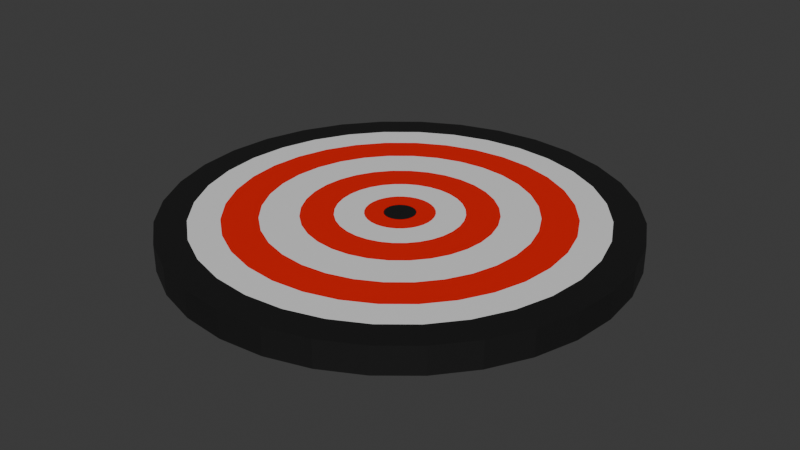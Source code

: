 # Source: DartBoardNew.blend  (saved by Blender 4.0.36; exported with 4.5.12 LTS)
import bpy
from mathutils import Matrix  # noqa: F401  (used for matrix-valued properties, if any)

bpy.ops.wm.read_factory_settings(use_empty=True)
scene = bpy.context.scene
scene.name = 'Scene'

# ---- collections
col_collection = bpy.data.collections.new('Collection'); scene.collection.children.link(col_collection)

# ---- materials (node trees are filled in below, after node groups)
mat_material_001 = bpy.data.materials.new('Material.001')
mat_material_001.use_transparent_shadow = False
mat_material_002 = bpy.data.materials.new('Material.002')
mat_material_002.use_transparent_shadow = False
mat_material_003 = bpy.data.materials.new('Material.003')
mat_material_003.use_transparent_shadow = False

# ---- material node trees
mat_material_001.use_nodes = True; mat_material_001.node_tree.nodes.clear()
_N = mat_material_001.node_tree.nodes; _L = mat_material_001.node_tree.links
n0 = _N.new('ShaderNodeBsdfPrincipled'); n0.name = 'Principled BSDF'; n0.location = (10, 300)
n0.inputs[0].default_value = (0.8006, 0.005518, 0.0, 1.0)
n0.inputs[3].default_value = 1.45
n1 = _N.new('ShaderNodeOutputMaterial'); n1.name = 'Material Output'; n1.location = (300, 300)
_L.new(n0.outputs[0], n1.inputs[0])
n1.is_active_output = True
mat_material_002.use_nodes = True; mat_material_002.node_tree.nodes.clear()
_N = mat_material_002.node_tree.nodes; _L = mat_material_002.node_tree.links
n0 = _N.new('ShaderNodeBsdfPrincipled'); n0.name = 'Principled BSDF'; n0.location = (10, 300)
n0.inputs[3].default_value = 1.45
n1 = _N.new('ShaderNodeOutputMaterial'); n1.name = 'Material Output'; n1.location = (300, 300)
_L.new(n0.outputs[0], n1.inputs[0])
n1.is_active_output = True
mat_material_003.use_nodes = True; mat_material_003.node_tree.nodes.clear()
_N = mat_material_003.node_tree.nodes; _L = mat_material_003.node_tree.links
n0 = _N.new('ShaderNodeBsdfPrincipled'); n0.name = 'Principled BSDF'; n0.location = (10, 300)
n0.inputs[0].default_value = (0.009952, 0.009952, 0.009952, 1.0)
n0.inputs[3].default_value = 1.45
n1 = _N.new('ShaderNodeOutputMaterial'); n1.name = 'Material Output'; n1.location = (300, 300)
_L.new(n0.outputs[0], n1.inputs[0])
n1.is_active_output = True

# ---- world
world_world = bpy.data.worlds.new('World'); scene.world = world_world
world_world.use_nodes = True; world_world.node_tree.nodes.clear()
_N = world_world.node_tree.nodes; _L = world_world.node_tree.links
n0 = _N.new('ShaderNodeOutputWorld'); n0.name = 'World Output'; n0.location = (300, 300)
n1 = _N.new('ShaderNodeBackground'); n1.name = 'Background'; n1.location = (10, 300)
n1.inputs[0].default_value = (0.05088, 0.05088, 0.05088, 1.0)
_L.new(n1.outputs[0], n0.inputs[0])
n0.is_active_output = True
world_world.color = (0.05088, 0.05088, 0.05088)
world_world.use_sun_shadow = False
world_world.sun_shadow_jitter_overblur = 0.0

# ---- meshes
me_cylinder = bpy.data.meshes.new('Cylinder')
me_cylinder.from_pydata([(0.0, 1.0, -1.0), (-2.747e-08, 0.06746, 1.0), (0.1951, 0.9808, -1.0), (0.01316, 0.06616, 1.0), (0.3827, 0.9239, -1.0), (0.02582, 0.06232, 1.0), (0.5556, 0.8315, -1.0), (0.03748, 0.05609, 1.0), (0.7071, 0.7071, -1.0), (0.0477, 0.0477, 1.0), (0.8315, 0.5556, -1.0), (0.05609, 0.03748, 1.0), (0.9239, 0.3827, -1.0), (0.06232, 0.02582, 1.0), (0.9808, 0.1951, -1.0), (0.06616, 0.01316, 1.0), (1.0, 0.0, -1.0), (0.06746, 2.747e-08, 1.0), (0.9808, -0.1951, -1.0), (0.06616, -0.01316, 1.0), (0.9239, -0.3827, -1.0), (0.06232, -0.02582, 1.0), (0.8315, -0.5556, -1.0), (0.05609, -0.03748, 1.0), (0.7071, -0.7071, -1.0), (0.0477, -0.0477, 1.0), (0.5556, -0.8315, -1.0), (0.03748, -0.05609, 1.0), (0.3827, -0.9239, -1.0), (0.02582, -0.06232, 1.0), (0.1951, -0.9808, -1.0), (0.01316, -0.06616, 1.0), (0.0, -1.0, -1.0), (2.747e-08, -0.06746, 1.0), (-0.1951, -0.9808, -1.0), (-0.01316, -0.06616, 1.0), (-0.3827, -0.9239, -1.0), (-0.02582, -0.06232, 1.0), (-0.5556, -0.8315, -1.0), (-0.03748, -0.05609, 1.0), (-0.7071, -0.7071, -1.0), (-0.0477, -0.0477, 1.0), (-0.8315, -0.5556, -1.0), (-0.05609, -0.03748, 1.0), (-0.9239, -0.3827, -1.0), (-0.06232, -0.02582, 1.0), (-0.9808, -0.1951, -1.0), (-0.06616, -0.01316, 1.0), (-1.0, 0.0, -1.0), (-0.06746, -2.747e-08, 1.0), (-0.9808, 0.1951, -1.0), (-0.06616, 0.01316, 1.0), (-0.9239, 0.3827, -1.0), (-0.06232, 0.02582, 1.0), (-0.8315, 0.5556, -1.0), (-0.05609, 0.03748, 1.0), (-0.7071, 0.7071, -1.0), (-0.0477, 0.0477, 1.0), (-0.5556, 0.8315, -1.0), (-0.03748, 0.05609, 1.0), (-0.3827, 0.9239, -1.0), (-0.02582, 0.06232, 1.0), (-0.1951, 0.9808, -1.0), (-0.01316, 0.06616, 1.0), (0.1951, 0.9808, 1.0), (0.0, 1.0, 1.0), (0.3827, 0.9239, 1.0), (0.5556, 0.8315, 1.0), (0.7071, 0.7071, 1.0), (0.8315, 0.5556, 1.0), (0.9239, 0.3827, 1.0), (0.9808, 0.1951, 1.0), (1.0, 0.0, 1.0), (0.9808, -0.1951, 1.0), (0.9239, -0.3827, 1.0), (0.8315, -0.5556, 1.0), (0.7071, -0.7071, 1.0), (0.5556, -0.8315, 1.0), (0.3827, -0.9239, 1.0), (0.1951, -0.9808, 1.0), (0.0, -1.0, 1.0), (-0.1951, -0.9808, 1.0), (-0.3827, -0.9239, 1.0), (-0.5556, -0.8315, 1.0), (-0.7071, -0.7071, 1.0), (-0.8315, -0.5556, 1.0), (-0.9239, -0.3827, 1.0), (-0.9808, -0.1951, 1.0), (-1.0, 0.0, 1.0), (-0.9808, 0.1951, 1.0), (-0.9239, 0.3827, 1.0), (-0.8315, 0.5556, 1.0), (-0.7071, 0.7071, 1.0), (-0.5556, 0.8315, 1.0), (-0.3827, 0.9239, 1.0), (-0.1951, 0.9808, 1.0), (0.1691, 0.8503, 1.0), (0.0, 0.867, 1.0), (0.3318, 0.801, 1.0), (0.4817, 0.7209, 1.0), (0.6131, 0.6131, 1.0), (0.7209, 0.4817, 1.0), (0.801, 0.3318, 1.0), (0.8503, 0.1691, 1.0), (0.867, 0.0, 1.0), (0.8503, -0.1691, 1.0), (0.801, -0.3318, 1.0), (0.7209, -0.4817, 1.0), (0.6131, -0.6131, 1.0), (0.4817, -0.7209, 1.0), (0.3318, -0.801, 1.0), (0.1691, -0.8503, 1.0), (0.0, -0.867, 1.0), (-0.1691, -0.8503, 1.0), (-0.3318, -0.801, 1.0), (-0.4817, -0.7209, 1.0), (-0.6131, -0.6131, 1.0), (-0.7209, -0.4817, 1.0), (-0.801, -0.3318, 1.0), (-0.8503, -0.1691, 1.0), (-0.867, 0.0, 1.0), (-0.8503, 0.1691, 1.0), (-0.801, 0.3318, 1.0), (-0.7209, 0.4817, 1.0), (-0.6131, 0.6131, 1.0), (-0.4817, 0.7209, 1.0), (-0.3318, 0.801, 1.0), (-0.1691, 0.8503, 1.0), (0.1429, 0.7186, 1.0), (0.0, 0.7327, 1.0), (0.2804, 0.6769, 1.0), (0.4071, 0.6092, 1.0), (0.5181, 0.5181, 1.0), (0.6092, 0.4071, 1.0), (0.6769, 0.2804, 1.0), (0.7186, 0.1429, 1.0), (0.7327, 0.0, 1.0), (0.7186, -0.1429, 1.0), (0.6769, -0.2804, 1.0), (0.6092, -0.4071, 1.0), (0.5181, -0.5181, 1.0), (0.4071, -0.6092, 1.0), (0.2804, -0.6769, 1.0), (0.1429, -0.7186, 1.0), (0.0, -0.7327, 1.0), (-0.1429, -0.7186, 1.0), (-0.2804, -0.6769, 1.0), (-0.4071, -0.6092, 1.0), (-0.5181, -0.5181, 1.0), (-0.6092, -0.4071, 1.0), (-0.6769, -0.2804, 1.0), (-0.7186, -0.1429, 1.0), (-0.7327, 0.0, 1.0), (-0.7186, 0.1429, 1.0), (-0.6769, 0.2804, 1.0), (-0.6092, 0.4071, 1.0), (-0.5181, 0.5181, 1.0), (-0.4071, 0.6092, 1.0), (-0.2804, 0.6769, 1.0), (-0.1429, 0.7186, 1.0), (0.1129, 0.5673, 1.0), (0.0, 0.5785, 1.0), (0.2214, 0.5344, 1.0), (0.3214, 0.481, 1.0), (0.409, 0.409, 1.0), (0.481, 0.3214, 1.0), (0.5344, 0.2214, 1.0), (0.5673, 0.1129, 1.0), (0.5785, 0.0, 1.0), (0.5673, -0.1129, 1.0), (0.5344, -0.2214, 1.0), (0.481, -0.3214, 1.0), (0.409, -0.409, 1.0), (0.3214, -0.481, 1.0), (0.2214, -0.5344, 1.0), (0.1129, -0.5673, 1.0), (0.0, -0.5785, 1.0), (-0.1129, -0.5673, 1.0), (-0.2214, -0.5344, 1.0), (-0.3214, -0.481, 1.0), (-0.409, -0.409, 1.0), (-0.481, -0.3214, 1.0), (-0.5344, -0.2214, 1.0), (-0.5673, -0.1129, 1.0), (-0.5785, 0.0, 1.0), (-0.5673, 0.1129, 1.0), (-0.5344, 0.2214, 1.0), (-0.481, 0.3214, 1.0), (-0.409, 0.409, 1.0), (-0.3214, 0.481, 1.0), (-0.2214, 0.5344, 1.0), (-0.1129, 0.5673, 1.0), (0.08057, 0.405, 1.0), (0.0, 0.413, 1.0), (0.158, 0.3815, 1.0), (0.2294, 0.3434, 1.0), (0.292, 0.292, 1.0), (0.3434, 0.2294, 1.0), (0.3815, 0.158, 1.0), (0.405, 0.08057, 1.0), (0.413, 0.0, 1.0), (0.405, -0.08057, 1.0), (0.3815, -0.158, 1.0), (0.3434, -0.2294, 1.0), (0.292, -0.292, 1.0), (0.2294, -0.3434, 1.0), (0.158, -0.3815, 1.0), (0.08057, -0.405, 1.0), (0.0, -0.413, 1.0), (-0.08057, -0.405, 1.0), (-0.158, -0.3815, 1.0), (-0.2294, -0.3434, 1.0), (-0.292, -0.292, 1.0), (-0.3434, -0.2294, 1.0), (-0.3815, -0.158, 1.0), (-0.405, -0.08057, 1.0), (-0.413, 0.0, 1.0), (-0.405, 0.08057, 1.0), (-0.3815, 0.158, 1.0), (-0.3434, 0.2294, 1.0), (-0.292, 0.292, 1.0), (-0.2294, 0.3434, 1.0), (-0.158, 0.3815, 1.0), (-0.08057, 0.405, 1.0), (0.05306, 0.2667, 1.0), (-3.695e-09, 0.272, 1.0), (0.1041, 0.2513, 1.0), (0.1511, 0.2261, 1.0), (0.1923, 0.1923, 1.0), (0.2261, 0.1511, 1.0), (0.2513, 0.1041, 1.0), (0.2667, 0.05306, 1.0), (0.272, 3.695e-09, 1.0), (0.2667, -0.05306, 1.0), (0.2513, -0.1041, 1.0), (0.2261, -0.1511, 1.0), (0.1923, -0.1923, 1.0), (0.1511, -0.2261, 1.0), (0.1041, -0.2513, 1.0), (0.05306, -0.2667, 1.0), (3.695e-09, -0.272, 1.0), (-0.05306, -0.2667, 1.0), (-0.1041, -0.2513, 1.0), (-0.1511, -0.2261, 1.0), (-0.1923, -0.1923, 1.0), (-0.2261, -0.1511, 1.0), (-0.2513, -0.1041, 1.0), (-0.2667, -0.05306, 1.0), (-0.272, -3.695e-09, 1.0), (-0.2667, 0.05306, 1.0), (-0.2513, 0.1041, 1.0), (-0.2261, 0.1511, 1.0), (-0.1923, 0.1923, 1.0), (-0.1511, 0.2261, 1.0), (-0.1041, 0.2513, 1.0), (-0.05306, 0.2667, 1.0), (0.02887, 0.1452, 1.0), (-1.39e-08, 0.148, 1.0), (0.05664, 0.1367, 1.0), (0.08223, 0.1231, 1.0), (0.1047, 0.1047, 1.0), (0.1231, 0.08223, 1.0), (0.1367, 0.05664, 1.0), (0.1452, 0.02887, 1.0), (0.148, 1.39e-08, 1.0), (0.1452, -0.02887, 1.0), (0.1367, -0.05664, 1.0), (0.1231, -0.08223, 1.0), (0.1047, -0.1047, 1.0), (0.08223, -0.1231, 1.0), (0.05664, -0.1367, 1.0), (0.02887, -0.1452, 1.0), (1.39e-08, -0.148, 1.0), (-0.02887, -0.1452, 1.0), (-0.05664, -0.1367, 1.0), (-0.08223, -0.1231, 1.0), (-0.1047, -0.1047, 1.0), (-0.1231, -0.08223, 1.0), (-0.1367, -0.05664, 1.0), (-0.1452, -0.02887, 1.0), (-0.148, -1.39e-08, 1.0), (-0.1452, 0.02887, 1.0), (-0.1367, 0.05664, 1.0), (-0.1231, 0.08223, 1.0), (-0.1047, 0.1047, 1.0), (-0.08223, 0.1231, 1.0), (-0.05664, 0.1367, 1.0), (-0.02887, 0.1452, 1.0)], [], [(0, 65, 64, 2), (2, 64, 66, 4), (4, 66, 67, 6), (6, 67, 68, 8), (8, 68, 69, 10), (10, 69, 70, 12), (12, 70, 71, 14), (14, 71, 72, 16), (16, 72, 73, 18), (18, 73, 74, 20), (20, 74, 75, 22), (22, 75, 76, 24), (24, 76, 77, 26), (26, 77, 78, 28), (28, 78, 79, 30), (30, 79, 80, 32), (32, 80, 81, 34), (34, 81, 82, 36), (36, 82, 83, 38), (38, 83, 84, 40), (40, 84, 85, 42), (42, 85, 86, 44), (44, 86, 87, 46), (46, 87, 88, 48), (48, 88, 89, 50), (50, 89, 90, 52), (52, 90, 91, 54), (54, 91, 92, 56), (56, 92, 93, 58), (58, 93, 94, 60), (3, 1, 63, 61, 59, 57, 55, 53, 51, 49, 47, 45, 43, 41, 39, 37, 35, 33, 31, 29, 27, 25, 23, 21, 19, 17, 15, 13, 11, 9, 7, 5), (60, 94, 95, 62), (62, 95, 65, 0), (0, 2, 4, 6, 8, 10, 12, 14, 16, 18, 20, 22, 24, 26, 28, 30, 32, 34, 36, 38, 40, 42, 44, 46, 48, 50, 52, 54, 56, 58, 60, 62), (97, 96, 64, 65), (96, 98, 66, 64), (98, 99, 67, 66), (99, 100, 68, 67), (100, 101, 69, 68), (101, 102, 70, 69), (102, 103, 71, 70), (103, 104, 72, 71), (104, 105, 73, 72), (105, 106, 74, 73), (106, 107, 75, 74), (107, 108, 76, 75), (108, 109, 77, 76), (109, 110, 78, 77), (110, 111, 79, 78), (111, 112, 80, 79), (112, 113, 81, 80), (113, 114, 82, 81), (114, 115, 83, 82), (115, 116, 84, 83), (116, 117, 85, 84), (117, 118, 86, 85), (118, 119, 87, 86), (119, 120, 88, 87), (120, 121, 89, 88), (121, 122, 90, 89), (122, 123, 91, 90), (123, 124, 92, 91), (124, 125, 93, 92), (125, 126, 94, 93), (126, 127, 95, 94), (127, 97, 65, 95), (129, 128, 96, 97), (128, 130, 98, 96), (130, 131, 99, 98), (131, 132, 100, 99), (132, 133, 101, 100), (133, 134, 102, 101), (134, 135, 103, 102), (135, 136, 104, 103), (136, 137, 105, 104), (137, 138, 106, 105), (138, 139, 107, 106), (139, 140, 108, 107), (140, 141, 109, 108), (141, 142, 110, 109), (142, 143, 111, 110), (143, 144, 112, 111), (144, 145, 113, 112), (145, 146, 114, 113), (146, 147, 115, 114), (147, 148, 116, 115), (148, 149, 117, 116), (149, 150, 118, 117), (150, 151, 119, 118), (151, 152, 120, 119), (152, 153, 121, 120), (153, 154, 122, 121), (154, 155, 123, 122), (155, 156, 124, 123), (156, 157, 125, 124), (157, 158, 126, 125), (158, 159, 127, 126), (159, 129, 97, 127), (161, 160, 128, 129), (160, 162, 130, 128), (162, 163, 131, 130), (163, 164, 132, 131), (164, 165, 133, 132), (165, 166, 134, 133), (166, 167, 135, 134), (167, 168, 136, 135), (168, 169, 137, 136), (169, 170, 138, 137), (170, 171, 139, 138), (171, 172, 140, 139), (172, 173, 141, 140), (173, 174, 142, 141), (174, 175, 143, 142), (175, 176, 144, 143), (176, 177, 145, 144), (177, 178, 146, 145), (178, 179, 147, 146), (179, 180, 148, 147), (180, 181, 149, 148), (181, 182, 150, 149), (182, 183, 151, 150), (183, 184, 152, 151), (184, 185, 153, 152), (185, 186, 154, 153), (186, 187, 155, 154), (187, 188, 156, 155), (188, 189, 157, 156), (189, 190, 158, 157), (190, 191, 159, 158), (191, 161, 129, 159), (193, 192, 160, 161), (192, 194, 162, 160), (194, 195, 163, 162), (195, 196, 164, 163), (196, 197, 165, 164), (197, 198, 166, 165), (198, 199, 167, 166), (199, 200, 168, 167), (200, 201, 169, 168), (201, 202, 170, 169), (202, 203, 171, 170), (203, 204, 172, 171), (204, 205, 173, 172), (205, 206, 174, 173), (206, 207, 175, 174), (207, 208, 176, 175), (208, 209, 177, 176), (209, 210, 178, 177), (210, 211, 179, 178), (211, 212, 180, 179), (212, 213, 181, 180), (213, 214, 182, 181), (214, 215, 183, 182), (215, 216, 184, 183), (216, 217, 185, 184), (217, 218, 186, 185), (218, 219, 187, 186), (219, 220, 188, 187), (220, 221, 189, 188), (221, 222, 190, 189), (222, 223, 191, 190), (223, 193, 161, 191), (225, 224, 192, 193), (224, 226, 194, 192), (226, 227, 195, 194), (227, 228, 196, 195), (228, 229, 197, 196), (229, 230, 198, 197), (230, 231, 199, 198), (231, 232, 200, 199), (232, 233, 201, 200), (233, 234, 202, 201), (234, 235, 203, 202), (235, 236, 204, 203), (236, 237, 205, 204), (237, 238, 206, 205), (238, 239, 207, 206), (239, 240, 208, 207), (240, 241, 209, 208), (241, 242, 210, 209), (242, 243, 211, 210), (243, 244, 212, 211), (244, 245, 213, 212), (245, 246, 214, 213), (246, 247, 215, 214), (247, 248, 216, 215), (248, 249, 217, 216), (249, 250, 218, 217), (250, 251, 219, 218), (251, 252, 220, 219), (252, 253, 221, 220), (253, 254, 222, 221), (254, 255, 223, 222), (255, 225, 193, 223), (257, 256, 224, 225), (256, 258, 226, 224), (258, 259, 227, 226), (259, 260, 228, 227), (260, 261, 229, 228), (261, 262, 230, 229), (262, 263, 231, 230), (263, 264, 232, 231), (264, 265, 233, 232), (265, 266, 234, 233), (266, 267, 235, 234), (267, 268, 236, 235), (268, 269, 237, 236), (269, 270, 238, 237), (270, 271, 239, 238), (271, 272, 240, 239), (272, 273, 241, 240), (273, 274, 242, 241), (274, 275, 243, 242), (275, 276, 244, 243), (276, 277, 245, 244), (277, 278, 246, 245), (278, 279, 247, 246), (279, 280, 248, 247), (280, 281, 249, 248), (281, 282, 250, 249), (282, 283, 251, 250), (283, 284, 252, 251), (284, 285, 253, 252), (285, 286, 254, 253), (286, 287, 255, 254), (287, 257, 225, 255), (1, 3, 256, 257), (3, 5, 258, 256), (5, 7, 259, 258), (7, 9, 260, 259), (9, 11, 261, 260), (11, 13, 262, 261), (13, 15, 263, 262), (15, 17, 264, 263), (17, 19, 265, 264), (19, 21, 266, 265), (21, 23, 267, 266), (23, 25, 268, 267), (25, 27, 269, 268), (27, 29, 270, 269), (29, 31, 271, 270), (31, 33, 272, 271), (33, 35, 273, 272), (35, 37, 274, 273), (37, 39, 275, 274), (39, 41, 276, 275), (41, 43, 277, 276), (43, 45, 278, 277), (45, 47, 279, 278), (47, 49, 280, 279), (49, 51, 281, 280), (51, 53, 282, 281), (53, 55, 283, 282), (55, 57, 284, 283), (57, 59, 285, 284), (59, 61, 286, 285), (61, 63, 287, 286), (63, 1, 257, 287)])
me_cylinder.polygons.foreach_set('material_index', [2, 2, 2, 2, 2, 2, 2, 2, 2, 2, 2, 2, 2, 2, 2, 2, 2, 2, 2, 2, 2, 2, 2, 2, 2, 2, 2, 2, 2, 2, 2, 2, 2, 2, 2, 2, 2, 2, 2, 2, 2, 2, 2, 2, 2, 2, 2, 2, 2, 2, 2, 2, 2, 2, 2, 2, 2, 2, 2, 2, 2, 2, 2, 2, 2, 2, 1, 1, 1, 1, 1, 1, 1, 1, 1, 1, 1, 1, 1, 1, 1, 1, 1, 1, 1, 1, 1, 1, 1, 1, 1, 1, 1, 1, 1, 1, 1, 1, 0, 0, 0, 0, 0, 0, 0, 0, 0, 0, 0, 0, 0, 0, 0, 0, 0, 0, 0, 0, 0, 0, 0, 0, 0, 0, 0, 0, 0, 0, 0, 0, 1, 1, 1, 1, 1, 1, 1, 1, 1, 1, 1, 1, 1, 1, 1, 1, 1, 1, 1, 1, 1, 1, 1, 1, 1, 1, 1, 1, 1, 1, 1, 1, 0, 0, 0, 0, 0, 0, 0, 0, 0, 0, 0, 0, 0, 0, 0, 0, 0, 0, 0, 0, 0, 0, 0, 0, 0, 0, 0, 0, 0, 0, 0, 0, 1, 1, 1, 1, 1, 1, 1, 1, 1, 1, 1, 1, 1, 1, 1, 1, 1, 1, 1, 1, 1, 1, 1, 1, 1, 1, 1, 1, 1, 1, 1, 1, 0, 0, 0, 0, 0, 0, 0, 0, 0, 0, 0, 0, 0, 0, 0, 0, 0, 0, 0, 0, 0, 0, 0, 0, 0, 0, 0, 0, 0, 0, 0, 0])
_uv = me_cylinder.uv_layers.new(name='UVMap')
_uv.uv.foreach_set('vector', [1.0, 0.5, 1.0, 1.0, 0.9688, 1.0, 0.9688, 0.5, 0.9688, 0.5, 0.9688, 1.0, 0.9375, 1.0, 0.9375, 0.5, 0.9375, 0.5, 0.9375, 1.0, 0.9062, 1.0, 0.9062, 0.5, 0.9062, 0.5, 0.9062, 1.0, 0.875, 1.0, 0.875, 0.5, 0.875, 0.5, 0.875, 1.0, 0.8438, 1.0, 0.8438, 0.5, 0.8438, 0.5, 0.8438, 1.0, 0.8125, 1.0, 0.8125, 0.5, 0.8125, 0.5, 0.8125, 1.0, 0.7812, 1.0, 0.7812, 0.5, 0.7812, 0.5, 0.7812, 1.0, 0.75, 1.0, 0.75, 0.5, 0.75, 0.5, 0.75, 1.0, 0.7188, 1.0, 0.7188, 0.5, 0.7188, 0.5, 0.7188, 1.0, 0.6875, 1.0, 0.6875, 0.5, 0.6875, 0.5, 0.6875, 1.0, 0.6562, 1.0, 0.6562, 0.5, 0.6562, 0.5, 0.6562, 1.0, 0.625, 1.0, 0.625, 0.5, 0.625, 0.5, 0.625, 1.0, 0.5938, 1.0, 0.5938, 0.5, 0.5938, 0.5, 0.5938, 1.0, 0.5625, 1.0, 0.5625, 0.5, 0.5625, 0.5, 0.5625, 1.0, 0.5312, 1.0, 0.5312, 0.5, 0.5312, 0.5, 0.5312, 1.0, 0.5, 1.0, 0.5, 0.5, 0.5, 0.5, 0.5, 1.0, 0.4688, 1.0, 0.4688, 0.5, 0.4688, 0.5, 0.4688, 1.0, 0.4375, 1.0, 0.4375, 0.5, 0.4375, 0.5, 0.4375, 1.0, 0.4062, 1.0, 0.4062, 0.5, 0.4062, 0.5, 0.4062, 1.0, 0.375, 1.0, 0.375, 0.5, 0.375, 0.5, 0.375, 1.0, 0.3438, 1.0, 0.3438, 0.5, 0.3438, 0.5, 0.3438, 1.0, 0.3125, 1.0, 0.3125, 0.5, 0.3125, 0.5, 0.3125, 1.0, 0.2812, 1.0, 0.2812, 0.5, 0.2812, 0.5, 0.2812, 1.0, 0.25, 1.0, 0.25, 0.5, 0.25, 0.5, 0.25, 1.0, 0.2188, 1.0, 0.2188, 0.5, 0.2188, 0.5, 0.2188, 1.0, 0.1875, 1.0, 0.1875, 0.5, 0.1875, 0.5, 0.1875, 1.0, 0.1562, 1.0, 0.1562, 0.5, 0.1562, 0.5, 0.1562, 1.0, 0.125, 1.0, 0.125, 0.5, 0.125, 0.5, 0.125, 1.0, 0.09375, 1.0, 0.09375, 0.5, 0.09375, 0.5, 0.09375, 1.0, 0.0625, 1.0, 0.0625, 0.5, 0.2532, 0.2659, 0.25, 0.2662, 0.2468, 0.2659, 0.2438, 0.265, 0.241, 0.2635, 0.2386, 0.2614, 0.2365, 0.259, 0.235, 0.2562, 0.2341, 0.2532, 0.2338, 0.25, 0.2341, 0.2468, 0.235, 0.2438, 0.2365, 0.241, 0.2386, 0.2386, 0.241, 0.2365, 0.2438, 0.235, 0.2468, 0.2341, 0.25, 0.2338, 0.2532, 0.2341, 0.2562, 0.235, 0.259, 0.2365, 0.2614, 0.2386, 0.2635, 0.241, 0.265, 0.2438, 0.2659, 0.2468, 0.2662, 0.25, 0.2659, 0.2532, 0.265, 0.2562, 0.2635, 0.259, 0.2614, 0.2614, 0.259, 0.2635, 0.2562, 0.265, 0.0625, 0.5, 0.0625, 1.0, 0.03125, 1.0, 0.03125, 0.5, 0.03125, 0.5, 0.03125, 1.0, 0.0, 1.0, 0.0, 0.5, 0.75, 0.49, 0.7968, 0.4854, 0.8418, 0.4717, 0.8833, 0.4496, 0.9197, 0.4197, 0.9496, 0.3833, 0.9717, 0.3418, 0.9854, 0.2968, 0.99, 0.25, 0.9854, 0.2032, 0.9717, 0.1582, 0.9496, 0.1167, 0.9197, 0.08029, 0.8833, 0.05045, 0.8418, 0.02827, 0.7968, 0.01461, 0.75, 0.01, 0.7032, 0.01461, 0.6582, 0.02827, 0.6167, 0.05045, 0.5803, 0.08029, 0.5504, 0.1167, 0.5283, 0.1582, 0.5146, 0.2032, 0.51, 0.25, 0.5146, 0.2968, 0.5283, 0.3418, 0.5504, 0.3833, 0.5803, 0.4197, 0.6167, 0.4496, 0.6582, 0.4717, 0.7032, 0.4854, 0.25, 0.4581, 0.2906, 0.4541, 0.2968, 0.4854, 0.25, 0.49, 0.2906, 0.4541, 0.3296, 0.4422, 0.3418, 0.4717, 0.2968, 0.4854, 0.3296, 0.4422, 0.3656, 0.423, 0.3833, 0.4496, 0.3418, 0.4717, 0.3656, 0.423, 0.3971, 0.3971, 0.4197, 0.4197, 0.3833, 0.4496, 0.3971, 0.3971, 0.423, 0.3656, 0.4496, 0.3833, 0.4197, 0.4197, 0.423, 0.3656, 0.4422, 0.3296, 0.4717, 0.3418, 0.4496, 0.3833, 0.4422, 0.3296, 0.4541, 0.2906, 0.4854, 0.2968, 0.4717, 0.3418, 0.4541, 0.2906, 0.4581, 0.25, 0.49, 0.25, 0.4854, 0.2968, 0.4581, 0.25, 0.4541, 0.2094, 0.4854, 0.2032, 0.49, 0.25, 0.4541, 0.2094, 0.4422, 0.1704, 0.4717, 0.1582, 0.4854, 0.2032, 0.4422, 0.1704, 0.423, 0.1344, 0.4496, 0.1167, 0.4717, 0.1582, 0.423, 0.1344, 0.3971, 0.1029, 0.4197, 0.08029, 0.4496, 0.1167, 0.3971, 0.1029, 0.3656, 0.07699, 0.3833, 0.05045, 0.4197, 0.08029, 0.3656, 0.07699, 0.3296, 0.05776, 0.3418, 0.02827, 0.3833, 0.05045, 0.3296, 0.05776, 0.2906, 0.04592, 0.2968, 0.01461, 0.3418, 0.02827, 0.2906, 0.04592, 0.25, 0.04192, 0.25, 0.01, 0.2968, 0.01461, 0.25, 0.04192, 0.2094, 0.04592, 0.2032, 0.01461, 0.25, 0.01, 0.2094, 0.04592, 0.1704, 0.05776, 0.1582, 0.02827, 0.2032, 0.01461, 0.1704, 0.05776, 0.1344, 0.07699, 0.1167, 0.05045, 0.1582, 0.02827, 0.1344, 0.07699, 0.1029, 0.1029, 0.08029, 0.08029, 0.1167, 0.05045, 0.1029, 0.1029, 0.07699, 0.1344, 0.05045, 0.1167, 0.08029, 0.08029, 0.07699, 0.1344, 0.05776, 0.1704, 0.02827, 0.1582, 0.05045, 0.1167, 0.05776, 0.1704, 0.04592, 0.2094, 0.01461, 0.2032, 0.02827, 0.1582, 0.04592, 0.2094, 0.04192, 0.25, 0.01, 0.25, 0.01461, 0.2032, 0.04192, 0.25, 0.04592, 0.2906, 0.01461, 0.2968, 0.01, 0.25, 0.04592, 0.2906, 0.05776, 0.3296, 0.02827, 0.3418, 0.01461, 0.2968, 0.05776, 0.3296, 0.07699, 0.3656, 0.05045, 0.3833, 0.02827, 0.3418, 0.07699, 0.3656, 0.1029, 0.3971, 0.08029, 0.4197, 0.05045, 0.3833, 0.1029, 0.3971, 0.1344, 0.423, 0.1167, 0.4496, 0.08029, 0.4197, 0.1344, 0.423, 0.1704, 0.4422, 0.1582, 0.4717, 0.1167, 0.4496, 0.1704, 0.4422, 0.2094, 0.4541, 0.2032, 0.4854, 0.1582, 0.4717, 0.2094, 0.4541, 0.25, 0.4581, 0.25, 0.49, 0.2032, 0.4854, 0.25, 0.4258, 0.2843, 0.4225, 0.2906, 0.4541, 0.25, 0.4581, 0.2843, 0.4225, 0.3173, 0.4125, 0.3296, 0.4422, 0.2906, 0.4541, 0.3173, 0.4125, 0.3477, 0.3962, 0.3656, 0.423, 0.3296, 0.4422, 0.3477, 0.3962, 0.3743, 0.3743, 0.3971, 0.3971, 0.3656, 0.423, 0.3743, 0.3743, 0.3962, 0.3477, 0.423, 0.3656, 0.3971, 0.3971, 0.3962, 0.3477, 0.4125, 0.3173, 0.4422, 0.3296, 0.423, 0.3656, 0.4125, 0.3173, 0.4225, 0.2843, 0.4541, 0.2906, 0.4422, 0.3296, 0.4225, 0.2843, 0.4258, 0.25, 0.4581, 0.25, 0.4541, 0.2906, 0.4258, 0.25, 0.4225, 0.2157, 0.4541, 0.2094, 0.4581, 0.25, 0.4225, 0.2157, 0.4125, 0.1827, 0.4422, 0.1704, 0.4541, 0.2094, 0.4125, 0.1827, 0.3962, 0.1523, 0.423, 0.1344, 0.4422, 0.1704, 0.3962, 0.1523, 0.3743, 0.1257, 0.3971, 0.1029, 0.423, 0.1344, 0.3743, 0.1257, 0.3477, 0.1038, 0.3656, 0.07699, 0.3971, 0.1029, 0.3477, 0.1038, 0.3173, 0.08754, 0.3296, 0.05776, 0.3656, 0.07699, 0.3173, 0.08754, 0.2843, 0.07753, 0.2906, 0.04592, 0.3296, 0.05776, 0.2843, 0.07753, 0.25, 0.07415, 0.25, 0.04192, 0.2906, 0.04592, 0.25, 0.07415, 0.2157, 0.07753, 0.2094, 0.04592, 0.25, 0.04192, 0.2157, 0.07753, 0.1827, 0.08754, 0.1704, 0.05776, 0.2094, 0.04592, 0.1827, 0.08754, 0.1523, 0.1038, 0.1344, 0.07699, 0.1704, 0.05776, 0.1523, 0.1038, 0.1257, 0.1257, 0.1029, 0.1029, 0.1344, 0.07699, 0.1257, 0.1257, 0.1038, 0.1523, 0.07699, 0.1344, 0.1029, 0.1029, 0.1038, 0.1523, 0.08754, 0.1827, 0.05776, 0.1704, 0.07699, 0.1344, 0.08754, 0.1827, 0.07753, 0.2157, 0.04592, 0.2094, 0.05776, 0.1704, 0.07753, 0.2157, 0.07415, 0.25, 0.04192, 0.25, 0.04592, 0.2094, 0.07415, 0.25, 0.07753, 0.2843, 0.04592, 0.2906, 0.04192, 0.25, 0.07753, 0.2843, 0.08754, 0.3173, 0.05776, 0.3296, 0.04592, 0.2906, 0.08754, 0.3173, 0.1038, 0.3477, 0.07699, 0.3656, 0.05776, 0.3296, 0.1038, 0.3477, 0.1257, 0.3743, 0.1029, 0.3971, 0.07699, 0.3656, 0.1257, 0.3743, 0.1523, 0.3962, 0.1344, 0.423, 0.1029, 0.3971, 0.1523, 0.3962, 0.1827, 0.4125, 0.1704, 0.4422, 0.1344, 0.423, 0.1827, 0.4125, 0.2157, 0.4225, 0.2094, 0.4541, 0.1704, 0.4422, 0.2157, 0.4225, 0.25, 0.4258, 0.25, 0.4581, 0.2094, 0.4541, 0.25, 0.3888, 0.2771, 0.3862, 0.2843, 0.4225, 0.25, 0.4258, 0.2771, 0.3862, 0.3031, 0.3783, 0.3173, 0.4125, 0.2843, 0.4225, 0.3031, 0.3783, 0.3271, 0.3654, 0.3477, 0.3962, 0.3173, 0.4125, 0.3271, 0.3654, 0.3482, 0.3482, 0.3743, 0.3743, 0.3477, 0.3962, 0.3482, 0.3482, 0.3654, 0.3271, 0.3962, 0.3477, 0.3743, 0.3743, 0.3654, 0.3271, 0.3783, 0.3031, 0.4125, 0.3173, 0.3962, 0.3477, 0.3783, 0.3031, 0.3862, 0.2771, 0.4225, 0.2843, 0.4125, 0.3173, 0.3862, 0.2771, 0.3888, 0.25, 0.4258, 0.25, 0.4225, 0.2843, 0.3888, 0.25, 0.3862, 0.2229, 0.4225, 0.2157, 0.4258, 0.25, 0.3862, 0.2229, 0.3783, 0.1969, 0.4125, 0.1827, 0.4225, 0.2157, 0.3783, 0.1969, 0.3654, 0.1729, 0.3962, 0.1523, 0.4125, 0.1827, 0.3654, 0.1729, 0.3482, 0.1518, 0.3743, 0.1257, 0.3962, 0.1523, 0.3482, 0.1518, 0.3271, 0.1346, 0.3477, 0.1038, 0.3743, 0.1257, 0.3271, 0.1346, 0.3031, 0.1217, 0.3173, 0.08754, 0.3477, 0.1038, 0.3031, 0.1217, 0.2771, 0.1138, 0.2843, 0.07753, 0.3173, 0.08754, 0.2771, 0.1138, 0.25, 0.1112, 0.25, 0.07415, 0.2843, 0.07753, 0.25, 0.1112, 0.2229, 0.1138, 0.2157, 0.07753, 0.25, 0.07415, 0.2229, 0.1138, 0.1969, 0.1217, 0.1827, 0.08754, 0.2157, 0.07753, 0.1969, 0.1217, 0.1729, 0.1346, 0.1523, 0.1038, 0.1827, 0.08754, 0.1729, 0.1346, 0.1518, 0.1518, 0.1257, 0.1257, 0.1523, 0.1038, 0.1518, 0.1518, 0.1346, 0.1729, 0.1038, 0.1523, 0.1257, 0.1257, 0.1346, 0.1729, 0.1217, 0.1969, 0.08754, 0.1827, 0.1038, 0.1523, 0.1217, 0.1969, 0.1138, 0.2229, 0.07753, 0.2157, 0.08754, 0.1827, 0.1138, 0.2229, 0.1112, 0.25, 0.07415, 0.25, 0.07753, 0.2157, 0.1112, 0.25, 0.1138, 0.2771, 0.07753, 0.2843, 0.07415, 0.25, 0.1138, 0.2771, 0.1217, 0.3031, 0.08754, 0.3173, 0.07753, 0.2843, 0.1217, 0.3031, 0.1346, 0.3271, 0.1038, 0.3477, 0.08754, 0.3173, 0.1346, 0.3271, 0.1518, 0.3482, 0.1257, 0.3743, 0.1038, 0.3477, 0.1518, 0.3482, 0.1729, 0.3654, 0.1523, 0.3962, 0.1257, 0.3743, 0.1729, 0.3654, 0.1969, 0.3783, 0.1827, 0.4125, 0.1523, 0.3962, 0.1969, 0.3783, 0.2229, 0.3862, 0.2157, 0.4225, 0.1827, 0.4125, 0.2229, 0.3862, 0.25, 0.3888, 0.25, 0.4258, 0.2157, 0.4225, 0.25, 0.3491, 0.2693, 0.3472, 0.2771, 0.3862, 0.25, 0.3888, 0.2693, 0.3472, 0.2879, 0.3416, 0.3031, 0.3783, 0.2771, 0.3862, 0.2879, 0.3416, 0.3051, 0.3324, 0.3271, 0.3654, 0.3031, 0.3783, 0.3051, 0.3324, 0.3201, 0.3201, 0.3482, 0.3482, 0.3271, 0.3654, 0.3201, 0.3201, 0.3324, 0.3051, 0.3654, 0.3271, 0.3482, 0.3482, 0.3324, 0.3051, 0.3416, 0.2879, 0.3783, 0.3031, 0.3654, 0.3271, 0.3416, 0.2879, 0.3472, 0.2693, 0.3862, 0.2771, 0.3783, 0.3031, 0.3472, 0.2693, 0.3491, 0.25, 0.3888, 0.25, 0.3862, 0.2771, 0.3491, 0.25, 0.3472, 0.2307, 0.3862, 0.2229, 0.3888, 0.25, 0.3472, 0.2307, 0.3416, 0.2121, 0.3783, 0.1969, 0.3862, 0.2229, 0.3416, 0.2121, 0.3324, 0.1949, 0.3654, 0.1729, 0.3783, 0.1969, 0.3324, 0.1949, 0.3201, 0.1799, 0.3482, 0.1518, 0.3654, 0.1729, 0.3201, 0.1799, 0.3051, 0.1676, 0.3271, 0.1346, 0.3482, 0.1518, 0.3051, 0.1676, 0.2879, 0.1584, 0.3031, 0.1217, 0.3271, 0.1346, 0.2879, 0.1584, 0.2693, 0.1528, 0.2771, 0.1138, 0.3031, 0.1217, 0.2693, 0.1528, 0.25, 0.1509, 0.25, 0.1112, 0.2771, 0.1138, 0.25, 0.1509, 0.2307, 0.1528, 0.2229, 0.1138, 0.25, 0.1112, 0.2307, 0.1528, 0.2121, 0.1584, 0.1969, 0.1217, 0.2229, 0.1138, 0.2121, 0.1584, 0.1949, 0.1676, 0.1729, 0.1346, 0.1969, 0.1217, 0.1949, 0.1676, 0.1799, 0.1799, 0.1518, 0.1518, 0.1729, 0.1346, 0.1799, 0.1799, 0.1676, 0.1949, 0.1346, 0.1729, 0.1518, 0.1518, 0.1676, 0.1949, 0.1584, 0.2121, 0.1217, 0.1969, 0.1346, 0.1729, 0.1584, 0.2121, 0.1528, 0.2307, 0.1138, 0.2229, 0.1217, 0.1969, 0.1528, 0.2307, 0.1509, 0.25, 0.1112, 0.25, 0.1138, 0.2229, 0.1509, 0.25, 0.1528, 0.2693, 0.1138, 0.2771, 0.1112, 0.25, 0.1528, 0.2693, 0.1584, 0.2879, 0.1217, 0.3031, 0.1138, 0.2771, 0.1584, 0.2879, 0.1676, 0.3051, 0.1346, 0.3271, 0.1217, 0.3031, 0.1676, 0.3051, 0.1799, 0.3201, 0.1518, 0.3482, 0.1346, 0.3271, 0.1799, 0.3201, 0.1949, 0.3324, 0.1729, 0.3654, 0.1518, 0.3482, 0.1949, 0.3324, 0.2121, 0.3416, 0.1969, 0.3783, 0.1729, 0.3654, 0.2121, 0.3416, 0.2307, 0.3472, 0.2229, 0.3862, 0.1969, 0.3783, 0.2307, 0.3472, 0.25, 0.3491, 0.25, 0.3888, 0.2229, 0.3862, 0.25, 0.3153, 0.2627, 0.314, 0.2693, 0.3472, 0.25, 0.3491, 0.2627, 0.314, 0.275, 0.3103, 0.2879, 0.3416, 0.2693, 0.3472, 0.275, 0.3103, 0.2863, 0.3043, 0.3051, 0.3324, 0.2879, 0.3416, 0.2863, 0.3043, 0.2962, 0.2962, 0.3201, 0.3201, 0.3051, 0.3324, 0.2962, 0.2962, 0.3043, 0.2863, 0.3324, 0.3051, 0.3201, 0.3201, 0.3043, 0.2863, 0.3103, 0.275, 0.3416, 0.2879, 0.3324, 0.3051, 0.3103, 0.275, 0.314, 0.2627, 0.3472, 0.2693, 0.3416, 0.2879, 0.314, 0.2627, 0.3153, 0.25, 0.3491, 0.25, 0.3472, 0.2693, 0.3153, 0.25, 0.314, 0.2373, 0.3472, 0.2307, 0.3491, 0.25, 0.314, 0.2373, 0.3103, 0.225, 0.3416, 0.2121, 0.3472, 0.2307, 0.3103, 0.225, 0.3043, 0.2137, 0.3324, 0.1949, 0.3416, 0.2121, 0.3043, 0.2137, 0.2962, 0.2038, 0.3201, 0.1799, 0.3324, 0.1949, 0.2962, 0.2038, 0.2863, 0.1957, 0.3051, 0.1676, 0.3201, 0.1799, 0.2863, 0.1957, 0.275, 0.1897, 0.2879, 0.1584, 0.3051, 0.1676, 0.275, 0.1897, 0.2627, 0.186, 0.2693, 0.1528, 0.2879, 0.1584, 0.2627, 0.186, 0.25, 0.1847, 0.25, 0.1509, 0.2693, 0.1528, 0.25, 0.1847, 0.2373, 0.186, 0.2307, 0.1528, 0.25, 0.1509, 0.2373, 0.186, 0.225, 0.1897, 0.2121, 0.1584, 0.2307, 0.1528, 0.225, 0.1897, 0.2137, 0.1957, 0.1949, 0.1676, 0.2121, 0.1584, 0.2137, 0.1957, 0.2038, 0.2038, 0.1799, 0.1799, 0.1949, 0.1676, 0.2038, 0.2038, 0.1957, 0.2137, 0.1676, 0.1949, 0.1799, 0.1799, 0.1957, 0.2137, 0.1897, 0.225, 0.1584, 0.2121, 0.1676, 0.1949, 0.1897, 0.225, 0.186, 0.2373, 0.1528, 0.2307, 0.1584, 0.2121, 0.186, 0.2373, 0.1847, 0.25, 0.1509, 0.25, 0.1528, 0.2307, 0.1847, 0.25, 0.186, 0.2627, 0.1528, 0.2693, 0.1509, 0.25, 0.186, 0.2627, 0.1897, 0.275, 0.1584, 0.2879, 0.1528, 0.2693, 0.1897, 0.275, 0.1957, 0.2863, 0.1676, 0.3051, 0.1584, 0.2879, 0.1957, 0.2863, 0.2038, 0.2962, 0.1799, 0.3201, 0.1676, 0.3051, 0.2038, 0.2962, 0.2137, 0.3043, 0.1949, 0.3324, 0.1799, 0.3201, 0.2137, 0.3043, 0.225, 0.3103, 0.2121, 0.3416, 0.1949, 0.3324, 0.225, 0.3103, 0.2373, 0.314, 0.2307, 0.3472, 0.2121, 0.3416, 0.2373, 0.314, 0.25, 0.3153, 0.25, 0.3491, 0.2307, 0.3472, 0.25, 0.2855, 0.2569, 0.2848, 0.2627, 0.314, 0.25, 0.3153, 0.2569, 0.2848, 0.2636, 0.2828, 0.275, 0.3103, 0.2627, 0.314, 0.2636, 0.2828, 0.2697, 0.2795, 0.2863, 0.3043, 0.275, 0.3103, 0.2697, 0.2795, 0.2751, 0.2751, 0.2962, 0.2962, 0.2863, 0.3043, 0.2751, 0.2751, 0.2795, 0.2697, 0.3043, 0.2863, 0.2962, 0.2962, 0.2795, 0.2697, 0.2828, 0.2636, 0.3103, 0.275, 0.3043, 0.2863, 0.2828, 0.2636, 0.2848, 0.2569, 0.314, 0.2627, 0.3103, 0.275, 0.2848, 0.2569, 0.2855, 0.25, 0.3153, 0.25, 0.314, 0.2627, 0.2855, 0.25, 0.2848, 0.2431, 0.314, 0.2373, 0.3153, 0.25, 0.2848, 0.2431, 0.2828, 0.2364, 0.3103, 0.225, 0.314, 0.2373, 0.2828, 0.2364, 0.2795, 0.2303, 0.3043, 0.2137, 0.3103, 0.225, 0.2795, 0.2303, 0.2751, 0.2249, 0.2962, 0.2038, 0.3043, 0.2137, 0.2751, 0.2249, 0.2697, 0.2205, 0.2863, 0.1957, 0.2962, 0.2038, 0.2697, 0.2205, 0.2636, 0.2172, 0.275, 0.1897, 0.2863, 0.1957, 0.2636, 0.2172, 0.2569, 0.2152, 0.2627, 0.186, 0.275, 0.1897, 0.2569, 0.2152, 0.25, 0.2145, 0.25, 0.1847, 0.2627, 0.186, 0.25, 0.2145, 0.2431, 0.2152, 0.2373, 0.186, 0.25, 0.1847, 0.2431, 0.2152, 0.2364, 0.2172, 0.225, 0.1897, 0.2373, 0.186, 0.2364, 0.2172, 0.2303, 0.2205, 0.2137, 0.1957, 0.225, 0.1897, 0.2303, 0.2205, 0.2249, 0.2249, 0.2038, 0.2038, 0.2137, 0.1957, 0.2249, 0.2249, 0.2205, 0.2303, 0.1957, 0.2137, 0.2038, 0.2038, 0.2205, 0.2303, 0.2172, 0.2364, 0.1897, 0.225, 0.1957, 0.2137, 0.2172, 0.2364, 0.2152, 0.2431, 0.186, 0.2373, 0.1897, 0.225, 0.2152, 0.2431, 0.2145, 0.25, 0.1847, 0.25, 0.186, 0.2373, 0.2145, 0.25, 0.2152, 0.2569, 0.186, 0.2627, 0.1847, 0.25, 0.2152, 0.2569, 0.2172, 0.2636, 0.1897, 0.275, 0.186, 0.2627, 0.2172, 0.2636, 0.2205, 0.2697, 0.1957, 0.2863, 0.1897, 0.275, 0.2205, 0.2697, 0.2249, 0.2751, 0.2038, 0.2962, 0.1957, 0.2863, 0.2249, 0.2751, 0.2303, 0.2795, 0.2137, 0.3043, 0.2038, 0.2962, 0.2303, 0.2795, 0.2364, 0.2828, 0.225, 0.3103, 0.2137, 0.3043, 0.2364, 0.2828, 0.2431, 0.2848, 0.2373, 0.314, 0.225, 0.3103, 0.2431, 0.2848, 0.25, 0.2855, 0.25, 0.3153, 0.2373, 0.314, 0.25, 0.2662, 0.2532, 0.2659, 0.2569, 0.2848, 0.25, 0.2855, 0.2532, 0.2659, 0.2562, 0.265, 0.2636, 0.2828, 0.2569, 0.2848, 0.2562, 0.265, 0.259, 0.2635, 0.2697, 0.2795, 0.2636, 0.2828, 0.259, 0.2635, 0.2614, 0.2614, 0.2751, 0.2751, 0.2697, 0.2795, 0.2614, 0.2614, 0.2635, 0.259, 0.2795, 0.2697, 0.2751, 0.2751, 0.2635, 0.259, 0.265, 0.2562, 0.2828, 0.2636, 0.2795, 0.2697, 0.265, 0.2562, 0.2659, 0.2532, 0.2848, 0.2569, 0.2828, 0.2636, 0.2659, 0.2532, 0.2662, 0.25, 0.2855, 0.25, 0.2848, 0.2569, 0.2662, 0.25, 0.2659, 0.2468, 0.2848, 0.2431, 0.2855, 0.25, 0.2659, 0.2468, 0.265, 0.2438, 0.2828, 0.2364, 0.2848, 0.2431, 0.265, 0.2438, 0.2635, 0.241, 0.2795, 0.2303, 0.2828, 0.2364, 0.2635, 0.241, 0.2614, 0.2386, 0.2751, 0.2249, 0.2795, 0.2303, 0.2614, 0.2386, 0.259, 0.2365, 0.2697, 0.2205, 0.2751, 0.2249, 0.259, 0.2365, 0.2562, 0.235, 0.2636, 0.2172, 0.2697, 0.2205, 0.2562, 0.235, 0.2532, 0.2341, 0.2569, 0.2152, 0.2636, 0.2172, 0.2532, 0.2341, 0.25, 0.2338, 0.25, 0.2145, 0.2569, 0.2152, 0.25, 0.2338, 0.2468, 0.2341, 0.2431, 0.2152, 0.25, 0.2145, 0.2468, 0.2341, 0.2438, 0.235, 0.2364, 0.2172, 0.2431, 0.2152, 0.2438, 0.235, 0.241, 0.2365, 0.2303, 0.2205, 0.2364, 0.2172, 0.241, 0.2365, 0.2386, 0.2386, 0.2249, 0.2249, 0.2303, 0.2205, 0.2386, 0.2386, 0.2365, 0.241, 0.2205, 0.2303, 0.2249, 0.2249, 0.2365, 0.241, 0.235, 0.2438, 0.2172, 0.2364, 0.2205, 0.2303, 0.235, 0.2438, 0.2341, 0.2468, 0.2152, 0.2431, 0.2172, 0.2364, 0.2341, 0.2468, 0.2338, 0.25, 0.2145, 0.25, 0.2152, 0.2431, 0.2338, 0.25, 0.2341, 0.2532, 0.2152, 0.2569, 0.2145, 0.25, 0.2341, 0.2532, 0.235, 0.2562, 0.2172, 0.2636, 0.2152, 0.2569, 0.235, 0.2562, 0.2365, 0.259, 0.2205, 0.2697, 0.2172, 0.2636, 0.2365, 0.259, 0.2386, 0.2614, 0.2249, 0.2751, 0.2205, 0.2697, 0.2386, 0.2614, 0.241, 0.2635, 0.2303, 0.2795, 0.2249, 0.2751, 0.241, 0.2635, 0.2438, 0.265, 0.2364, 0.2828, 0.2303, 0.2795, 0.2438, 0.265, 0.2468, 0.2659, 0.2431, 0.2848, 0.2364, 0.2828, 0.2468, 0.2659, 0.25, 0.2662, 0.25, 0.2855, 0.2431, 0.2848])
me_cylinder.materials.append(mat_material_001)
me_cylinder.materials.append(mat_material_002)
me_cylinder.materials.append(mat_material_003)
me_cylinder.update()

# ---- objects
ob_cylinder = bpy.data.objects.new('Cylinder', me_cylinder)

# ---- transforms, parenting, visibility, modifiers, constraints
ob_cylinder.location = (0.0, 0.0, 0.0)
ob_cylinder.scale = (1.0, 1.0, 0.06)

# ---- collection membership
col_collection.objects.link(ob_cylinder)

# ---- scene / render settings (as saved in the file)
scene.frame_start = 1; scene.frame_end = 250; scene.frame_set(1)
scene.render.engine = 'BLENDER_EEVEE_NEXT'
scene.cycles.sampling_pattern = 'TABULATED_SOBOL'
bpy.context.view_layer.update()

# ---- added for rendering (the .blend has no active camera and no usable light): camera, sun
cam_auto = bpy.data.cameras.new('AutoCamera')
cam_auto.lens = 50.0
cam_auto.sensor_width = 36.0
cam_auto.clip_end = 1000.0
ob_auto_camera = bpy.data.objects.new('AutoCamera', cam_auto)
scene.collection.objects.link(ob_auto_camera)
ob_auto_camera.location = (2.61928, -3.14314, 2.09543)
ob_auto_camera.rotation_euler = (1.09748, -7.21219e-08, 0.694738)
scene.camera = ob_auto_camera
light_auto_sun = bpy.data.lights.new('AutoSun', 'SUN')
light_auto_sun.energy = 3.0
light_auto_sun.angle = 0.0523599
ob_auto_sun = bpy.data.objects.new('AutoSun', light_auto_sun)
scene.collection.objects.link(ob_auto_sun)
ob_auto_sun.rotation_euler = (0.872665, 0.174533, 0.523599)
bpy.context.view_layer.update()
